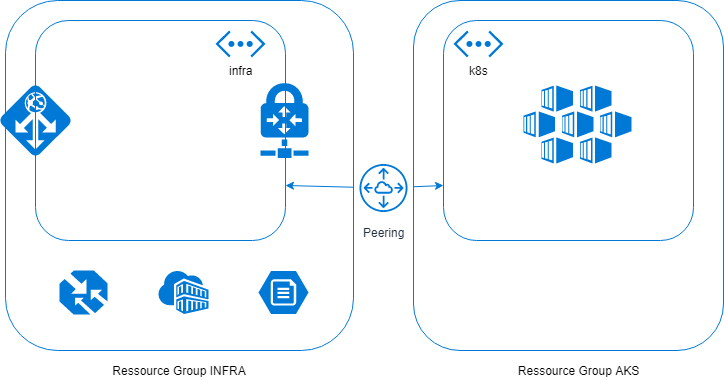

The diagram above was exported from draw.io. Its source (the exported page's mxGraphModel, read from the mxfile embedded in the PNG):
<mxGraphModel dx="1394" dy="764" grid="1" gridSize="10" guides="1" tooltips="1" connect="1" arrows="1" fold="1" page="1" pageScale="1" pageWidth="827" pageHeight="1169" math="0" shadow="0">
  <root>
    <mxCell id="0" />
    <mxCell id="1" parent="0" />
    <mxCell id="-H3W7d9EZGRxJg1QKDbC-6" value="" style="rounded=1;whiteSpace=wrap;html=1;fillColor=none;strokeColor=#0079D6;" vertex="1" parent="1">
      <mxGeometry x="92" y="200" width="250" height="220" as="geometry" />
    </mxCell>
    <mxCell id="-H3W7d9EZGRxJg1QKDbC-13" value="" style="rounded=1;whiteSpace=wrap;html=1;fillColor=none;strokeColor=#0079D6;" vertex="1" parent="1">
      <mxGeometry x="62" y="180" width="348" height="350" as="geometry" />
    </mxCell>
    <mxCell id="-H3W7d9EZGRxJg1QKDbC-11" value="" style="rounded=1;whiteSpace=wrap;html=1;fillColor=none;strokeColor=#0079D6;" vertex="1" parent="1">
      <mxGeometry x="470" y="180" width="310" height="350" as="geometry" />
    </mxCell>
    <mxCell id="-H3W7d9EZGRxJg1QKDbC-1" value="" style="rounded=1;whiteSpace=wrap;html=1;fillColor=none;strokeColor=#0079D6;" vertex="1" parent="1">
      <mxGeometry x="500" y="200" width="250" height="220" as="geometry" />
    </mxCell>
    <mxCell id="-H3W7d9EZGRxJg1QKDbC-2" value="k8s" style="shadow=0;dashed=0;html=1;strokeColor=none;fillColor=#0079D6;labelPosition=center;verticalLabelPosition=bottom;verticalAlign=top;align=center;shape=mxgraph.azure.virtual_network;pointerEvents=1;" vertex="1" parent="1">
      <mxGeometry x="510" y="210" width="50" height="27" as="geometry" />
    </mxCell>
    <mxCell id="-H3W7d9EZGRxJg1QKDbC-3" style="edgeStyle=orthogonalEdgeStyle;rounded=0;orthogonalLoop=1;jettySize=auto;html=1;exitX=0.5;exitY=1;exitDx=0;exitDy=0;" edge="1" parent="1" source="-H3W7d9EZGRxJg1QKDbC-1" target="-H3W7d9EZGRxJg1QKDbC-1">
      <mxGeometry relative="1" as="geometry" />
    </mxCell>
    <mxCell id="-H3W7d9EZGRxJg1QKDbC-4" value="" style="verticalLabelPosition=bottom;html=1;verticalAlign=top;align=center;strokeColor=none;fillColor=#0079D6;shape=mxgraph.azure.traffic_manager;pointerEvents=1;" vertex="1" parent="1">
      <mxGeometry x="116" y="450" width="48" height="44" as="geometry" />
    </mxCell>
    <mxCell id="-H3W7d9EZGRxJg1QKDbC-7" value="infra" style="shadow=0;dashed=0;html=1;strokeColor=none;fillColor=#0079D6;labelPosition=center;verticalLabelPosition=bottom;verticalAlign=top;align=center;shape=mxgraph.azure.virtual_network;pointerEvents=1;" vertex="1" parent="1">
      <mxGeometry x="272" y="210" width="50" height="27" as="geometry" />
    </mxCell>
    <mxCell id="-H3W7d9EZGRxJg1QKDbC-8" value="" style="shadow=0;dashed=0;html=1;strokeColor=none;labelPosition=center;verticalLabelPosition=bottom;verticalAlign=top;align=center;shape=mxgraph.mscae.cloud.vpn_gateway;fillColor=#0079D6;pointerEvents=1;" vertex="1" parent="1">
      <mxGeometry x="317" y="262.5" width="48" height="75" as="geometry" />
    </mxCell>
    <mxCell id="-H3W7d9EZGRxJg1QKDbC-9" value="" style="shadow=0;dashed=0;html=1;strokeColor=none;labelPosition=center;verticalLabelPosition=bottom;verticalAlign=top;align=center;shape=mxgraph.mscae.cloud.application_gateway;fillColor=#0079D6;pointerEvents=1;" vertex="1" parent="1">
      <mxGeometry x="57" y="265" width="70" height="70" as="geometry" />
    </mxCell>
    <mxCell id="-H3W7d9EZGRxJg1QKDbC-10" value="" style="shadow=0;dashed=0;html=1;strokeColor=none;labelPosition=center;verticalLabelPosition=bottom;verticalAlign=top;align=center;shape=mxgraph.mscae.cloud.container_registry;fillColor=#0079D6;pointerEvents=1;" vertex="1" parent="1">
      <mxGeometry x="215" y="450.5" width="50" height="43" as="geometry" />
    </mxCell>
    <mxCell id="-H3W7d9EZGRxJg1QKDbC-12" value="Ressource Group AKS" style="text;html=1;strokeColor=none;fillColor=none;align=center;verticalAlign=middle;whiteSpace=wrap;rounded=0;" vertex="1" parent="1">
      <mxGeometry x="561.5" y="540" width="145" height="20" as="geometry" />
    </mxCell>
    <mxCell id="-H3W7d9EZGRxJg1QKDbC-14" value="Ressource Group INFRA" style="text;html=1;strokeColor=none;fillColor=none;align=center;verticalAlign=middle;whiteSpace=wrap;rounded=0;" vertex="1" parent="1">
      <mxGeometry x="164" y="540" width="144" height="20" as="geometry" />
    </mxCell>
    <mxCell id="-H3W7d9EZGRxJg1QKDbC-15" value="" style="shadow=0;dashed=0;html=1;strokeColor=none;labelPosition=center;verticalLabelPosition=bottom;verticalAlign=top;align=center;shape=mxgraph.mscae.cloud.container_service;fillColor=#0079D6;pointerEvents=1;" vertex="1" parent="1">
      <mxGeometry x="580" y="265" width="108" height="78" as="geometry" />
    </mxCell>
    <mxCell id="-H3W7d9EZGRxJg1QKDbC-16" value="" style="shadow=0;dashed=0;html=1;strokeColor=none;labelPosition=center;verticalLabelPosition=bottom;verticalAlign=top;align=center;shape=mxgraph.mscae.cloud.storage_files;fillColor=#0079D6;pointerEvents=1;" vertex="1" parent="1">
      <mxGeometry x="315" y="450.5" width="50" height="43" as="geometry" />
    </mxCell>
    <mxCell id="-H3W7d9EZGRxJg1QKDbC-17" value="Peering" style="outlineConnect=0;fontColor=#232F3E;gradientColor=none;strokeColor=#0079D6;fillColor=none;dashed=0;verticalLabelPosition=bottom;verticalAlign=top;align=center;html=1;fontSize=12;fontStyle=0;aspect=fixed;shape=mxgraph.aws4.resourceIcon;resIcon=mxgraph.aws4.peering;" vertex="1" parent="1">
      <mxGeometry x="410" y="337.5" width="60" height="60" as="geometry" />
    </mxCell>
    <mxCell id="-H3W7d9EZGRxJg1QKDbC-20" value="" style="endArrow=classic;html=1;entryX=1;entryY=0.75;entryDx=0;entryDy=0;strokeColor=#0079D6;" edge="1" parent="1" source="-H3W7d9EZGRxJg1QKDbC-17" target="-H3W7d9EZGRxJg1QKDbC-6">
      <mxGeometry width="50" height="50" relative="1" as="geometry">
        <mxPoint x="430" y="600" as="sourcePoint" />
        <mxPoint x="480" y="550" as="targetPoint" />
      </mxGeometry>
    </mxCell>
    <mxCell id="-H3W7d9EZGRxJg1QKDbC-21" value="" style="endArrow=classic;html=1;entryX=0;entryY=0.75;entryDx=0;entryDy=0;strokeColor=#0079D6;" edge="1" parent="1" source="-H3W7d9EZGRxJg1QKDbC-17" target="-H3W7d9EZGRxJg1QKDbC-1">
      <mxGeometry width="50" height="50" relative="1" as="geometry">
        <mxPoint x="504" y="583.7346938775511" as="sourcePoint" />
        <mxPoint x="436" y="582" as="targetPoint" />
      </mxGeometry>
    </mxCell>
  </root>
</mxGraphModel>